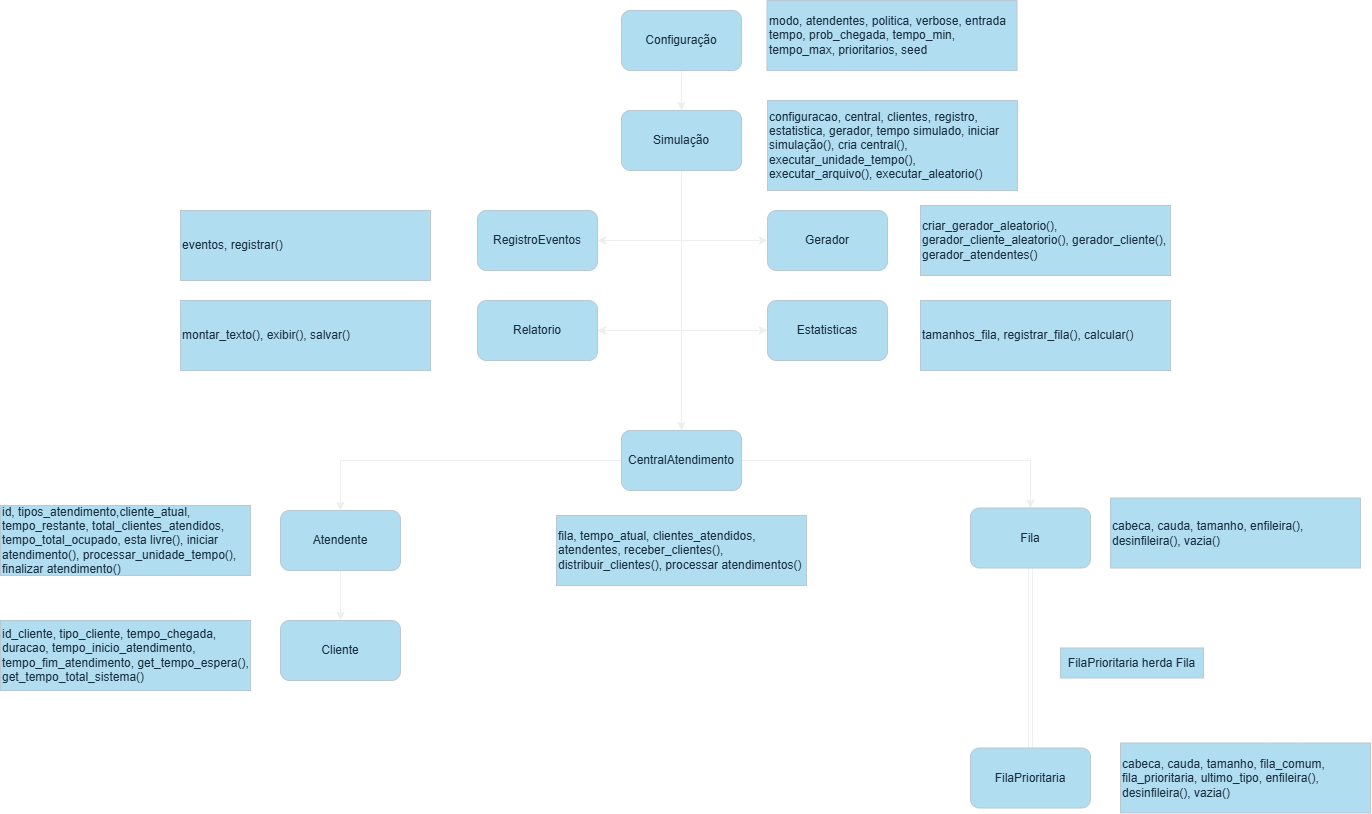

The diagram above was exported from draw.io. Its source (the exported page's mxGraphModel, read from the mxfile embedded in the PNG):
<mxGraphModel dx="142" dy="980" grid="1" gridSize="10" guides="1" tooltips="1" connect="1" arrows="1" fold="1" page="1" pageScale="1" pageWidth="827" pageHeight="1169" math="0" shadow="0">
  <root>
    <mxCell id="0" />
    <mxCell id="1" parent="0" />
    <mxCell id="6D4TdGm4RwOtVZ1P9F3B-25" edge="1" parent="1" source="6D4TdGm4RwOtVZ1P9F3B-1" style="edgeStyle=orthogonalEdgeStyle;rounded=0;orthogonalLoop=1;jettySize=auto;html=1;exitX=0.5;exitY=1;exitDx=0;exitDy=0;entryX=0.5;entryY=0;entryDx=0;entryDy=0;elbow=vertical;labelBackgroundColor=none;strokeColor=#EEEEEE;fontColor=default;" target="6D4TdGm4RwOtVZ1P9F3B-2">
      <mxGeometry relative="1" as="geometry" />
    </mxCell>
    <mxCell id="6D4TdGm4RwOtVZ1P9F3B-1" parent="1" style="rounded=1;whiteSpace=wrap;html=1;labelBackgroundColor=none;fillColor=#B1DDF0;strokeColor=#BAC8D3;fontColor=#182E3E;" value="Configuração" vertex="1">
      <mxGeometry height="60" width="120" x="2421" y="188" as="geometry" />
    </mxCell>
    <mxCell id="6D4TdGm4RwOtVZ1P9F3B-16" edge="1" parent="1" source="6D4TdGm4RwOtVZ1P9F3B-2" style="edgeStyle=elbowEdgeStyle;rounded=0;orthogonalLoop=1;jettySize=auto;html=1;exitX=0.5;exitY=1;exitDx=0;exitDy=0;entryX=0.5;entryY=0;entryDx=0;entryDy=0;labelBackgroundColor=none;strokeColor=#EEEEEE;fontColor=default;" target="6D4TdGm4RwOtVZ1P9F3B-4">
      <mxGeometry relative="1" as="geometry">
        <Array as="points">
          <mxPoint x="2481" y="478" />
          <mxPoint x="2481" y="478" />
        </Array>
      </mxGeometry>
    </mxCell>
    <mxCell id="6D4TdGm4RwOtVZ1P9F3B-2" parent="1" style="rounded=1;whiteSpace=wrap;html=1;labelBackgroundColor=none;fillColor=#B1DDF0;strokeColor=#BAC8D3;fontColor=#182E3E;" value="Simulação" vertex="1">
      <mxGeometry height="60" width="120" x="2421" y="288" as="geometry" />
    </mxCell>
    <mxCell id="6D4TdGm4RwOtVZ1P9F3B-26" edge="1" parent="1" source="6D4TdGm4RwOtVZ1P9F3B-12" style="edgeStyle=none;rounded=0;orthogonalLoop=1;jettySize=auto;html=1;elbow=vertical;exitX=1;exitY=0.5;exitDx=0;exitDy=0;startArrow=classic;startFill=1;labelBackgroundColor=none;strokeColor=#EEEEEE;fontColor=default;" target="6D4TdGm4RwOtVZ1P9F3B-3">
      <mxGeometry relative="1" as="geometry">
        <mxPoint x="2487" y="418" as="sourcePoint" />
        <mxPoint x="2517" y="438" as="targetPoint" />
      </mxGeometry>
    </mxCell>
    <mxCell id="6D4TdGm4RwOtVZ1P9F3B-3" parent="1" style="rounded=1;whiteSpace=wrap;html=1;labelBackgroundColor=none;fillColor=#B1DDF0;strokeColor=#BAC8D3;fontColor=#182E3E;" value="Gerador" vertex="1">
      <mxGeometry height="60" width="120" x="2567" y="388" as="geometry" />
    </mxCell>
    <mxCell id="6D4TdGm4RwOtVZ1P9F3B-18" edge="1" parent="1" source="6D4TdGm4RwOtVZ1P9F3B-4" style="edgeStyle=orthogonalEdgeStyle;rounded=0;orthogonalLoop=1;jettySize=auto;html=1;exitX=1;exitY=0.5;exitDx=0;exitDy=0;entryX=0.5;entryY=0;entryDx=0;entryDy=0;elbow=vertical;labelBackgroundColor=none;strokeColor=#EEEEEE;fontColor=default;" target="6D4TdGm4RwOtVZ1P9F3B-6">
      <mxGeometry relative="1" as="geometry" />
    </mxCell>
    <mxCell id="6D4TdGm4RwOtVZ1P9F3B-24" edge="1" parent="1" source="6D4TdGm4RwOtVZ1P9F3B-4" style="edgeStyle=orthogonalEdgeStyle;rounded=0;orthogonalLoop=1;jettySize=auto;html=1;exitX=0;exitY=0.5;exitDx=0;exitDy=0;entryX=0.5;entryY=0;entryDx=0;entryDy=0;elbow=vertical;labelBackgroundColor=none;strokeColor=#EEEEEE;fontColor=default;" target="6D4TdGm4RwOtVZ1P9F3B-7">
      <mxGeometry relative="1" as="geometry" />
    </mxCell>
    <mxCell id="6D4TdGm4RwOtVZ1P9F3B-4" parent="1" style="rounded=1;whiteSpace=wrap;html=1;labelBackgroundColor=none;fillColor=#B1DDF0;strokeColor=#BAC8D3;fontColor=#182E3E;" value="CentralAtendimento" vertex="1">
      <mxGeometry height="60" width="120" x="2421" y="608" as="geometry" />
    </mxCell>
    <mxCell id="6D4TdGm4RwOtVZ1P9F3B-5" parent="1" style="rounded=1;whiteSpace=wrap;html=1;labelBackgroundColor=none;fillColor=#B1DDF0;strokeColor=#BAC8D3;fontColor=#182E3E;" value="Estatisticas" vertex="1">
      <mxGeometry height="60" width="120" x="2567" y="478" as="geometry" />
    </mxCell>
    <mxCell id="6D4TdGm4RwOtVZ1P9F3B-22" edge="1" parent="1" source="6D4TdGm4RwOtVZ1P9F3B-6" style="edgeStyle=orthogonalEdgeStyle;shape=link;rounded=0;orthogonalLoop=1;jettySize=auto;html=1;exitX=0.5;exitY=1;exitDx=0;exitDy=0;entryX=0.5;entryY=0;entryDx=0;entryDy=0;elbow=vertical;width=4;labelBackgroundColor=none;strokeColor=#EEEEEE;fontColor=default;" target="6D4TdGm4RwOtVZ1P9F3B-9">
      <mxGeometry relative="1" as="geometry" />
    </mxCell>
    <mxCell id="6D4TdGm4RwOtVZ1P9F3B-6" parent="1" style="rounded=1;whiteSpace=wrap;html=1;labelBackgroundColor=none;fillColor=#B1DDF0;strokeColor=#BAC8D3;fontColor=#182E3E;" value="Fila" vertex="1">
      <mxGeometry height="60" width="120" x="2770" y="685.5" as="geometry" />
    </mxCell>
    <mxCell id="6D4TdGm4RwOtVZ1P9F3B-23" edge="1" parent="1" source="6D4TdGm4RwOtVZ1P9F3B-7" style="edgeStyle=orthogonalEdgeStyle;rounded=0;orthogonalLoop=1;jettySize=auto;html=1;exitX=0.5;exitY=1;exitDx=0;exitDy=0;entryX=0.5;entryY=0;entryDx=0;entryDy=0;elbow=vertical;labelBackgroundColor=none;strokeColor=#EEEEEE;fontColor=default;" target="6D4TdGm4RwOtVZ1P9F3B-8">
      <mxGeometry relative="1" as="geometry" />
    </mxCell>
    <mxCell id="6D4TdGm4RwOtVZ1P9F3B-7" parent="1" style="rounded=1;whiteSpace=wrap;html=1;labelBackgroundColor=none;fillColor=#B1DDF0;strokeColor=#BAC8D3;fontColor=#182E3E;" value="Atendente" vertex="1">
      <mxGeometry height="60" width="120" x="2080" y="688" as="geometry" />
    </mxCell>
    <mxCell id="6D4TdGm4RwOtVZ1P9F3B-8" parent="1" style="rounded=1;whiteSpace=wrap;html=1;labelBackgroundColor=none;fillColor=#B1DDF0;strokeColor=#BAC8D3;fontColor=#182E3E;" value="Cliente" vertex="1">
      <mxGeometry height="60" width="120" x="2080" y="798" as="geometry" />
    </mxCell>
    <mxCell id="6D4TdGm4RwOtVZ1P9F3B-9" parent="1" style="rounded=1;whiteSpace=wrap;html=1;labelBackgroundColor=none;fillColor=#B1DDF0;strokeColor=#BAC8D3;fontColor=#182E3E;" value="FilaPrioritaria" vertex="1">
      <mxGeometry height="60" width="120" x="2770" y="925.5" as="geometry" />
    </mxCell>
    <mxCell id="6D4TdGm4RwOtVZ1P9F3B-12" parent="1" style="rounded=1;whiteSpace=wrap;html=1;labelBackgroundColor=none;fillColor=#B1DDF0;strokeColor=#BAC8D3;fontColor=#182E3E;" value="RegistroEventos" vertex="1">
      <mxGeometry height="60" width="120" x="2277" y="388" as="geometry" />
    </mxCell>
    <mxCell id="6D4TdGm4RwOtVZ1P9F3B-13" parent="1" style="rounded=1;whiteSpace=wrap;html=1;labelBackgroundColor=none;fillColor=#B1DDF0;strokeColor=#BAC8D3;fontColor=#182E3E;" value="Relatorio" vertex="1">
      <mxGeometry height="60" width="120" x="2277" y="478" as="geometry" />
    </mxCell>
    <mxCell id="6D4TdGm4RwOtVZ1P9F3B-27" edge="1" parent="1" source="6D4TdGm4RwOtVZ1P9F3B-13" style="edgeStyle=none;rounded=0;orthogonalLoop=1;jettySize=auto;html=1;elbow=vertical;startArrow=classic;startFill=1;entryX=0;entryY=0.5;entryDx=0;entryDy=0;labelBackgroundColor=none;strokeColor=#EEEEEE;fontColor=default;" target="6D4TdGm4RwOtVZ1P9F3B-5">
      <mxGeometry relative="1" as="geometry">
        <Array as="points" />
        <mxPoint x="2517" y="408" as="sourcePoint" />
        <mxPoint x="2687" y="408" as="targetPoint" />
      </mxGeometry>
    </mxCell>
    <mxCell id="6D4TdGm4RwOtVZ1P9F3B-28" parent="1" style="text;html=1;whiteSpace=wrap;strokeColor=#BAC8D3;fillColor=#B1DDF0;align=center;verticalAlign=middle;rounded=0;fontColor=#182E3E;labelBackgroundColor=none;" value="FilaPrioritaria herda Fila" vertex="1">
      <mxGeometry height="30" width="143" x="2860" y="825.5" as="geometry" />
    </mxCell>
    <mxCell id="6D4TdGm4RwOtVZ1P9F3B-31" parent="1" style="text;html=1;whiteSpace=wrap;strokeColor=#BAC8D3;fillColor=#B1DDF0;align=left;verticalAlign=middle;rounded=0;fontColor=#182E3E;labelBackgroundColor=none;" value="modo, atendentes, politica, verbose, entrada tempo, prob_chegada, tempo_min, tempo_max, prioritarios, seed" vertex="1">
      <mxGeometry height="70" width="250" x="2566.5" y="178" as="geometry" />
    </mxCell>
    <mxCell id="6D4TdGm4RwOtVZ1P9F3B-32" parent="1" style="text;html=1;whiteSpace=wrap;strokeColor=#BAC8D3;fillColor=#B1DDF0;align=left;verticalAlign=middle;rounded=0;fontColor=#182E3E;labelBackgroundColor=none;" value="configuracao, central, clientes, registro, estatistica, gerador, tempo simulado, iniciar simulação(), cria central(), executar_unidade_tempo(), executar_arquivo(), executar_aleatorio()" vertex="1">
      <mxGeometry height="90" width="250" x="2567" y="278" as="geometry" />
    </mxCell>
    <mxCell id="6D4TdGm4RwOtVZ1P9F3B-33" parent="1" style="text;html=1;whiteSpace=wrap;strokeColor=#BAC8D3;fillColor=#B1DDF0;align=left;verticalAlign=middle;rounded=0;fontColor=#182E3E;labelBackgroundColor=none;" value="criar_gerador_aleatorio(), gerador_cliente_aleatorio(), gerador_cliente(), gerador_atendentes()&amp;nbsp;" vertex="1">
      <mxGeometry height="70" width="250" x="2720" y="383" as="geometry" />
    </mxCell>
    <mxCell id="6D4TdGm4RwOtVZ1P9F3B-34" parent="1" style="text;html=1;whiteSpace=wrap;strokeColor=#BAC8D3;fillColor=#B1DDF0;align=left;verticalAlign=middle;rounded=0;fontColor=#182E3E;labelBackgroundColor=none;" value="tamanhos_fila, registrar_fila(), calcular()" vertex="1">
      <mxGeometry height="70" width="250" x="2720" y="478" as="geometry" />
    </mxCell>
    <mxCell id="6D4TdGm4RwOtVZ1P9F3B-35" parent="1" style="text;html=1;whiteSpace=wrap;strokeColor=#BAC8D3;fillColor=#B1DDF0;align=left;verticalAlign=middle;rounded=0;fontColor=#182E3E;labelBackgroundColor=none;" value="eventos, registrar()" vertex="1">
      <mxGeometry height="70" width="250" x="1980" y="388" as="geometry" />
    </mxCell>
    <mxCell id="6D4TdGm4RwOtVZ1P9F3B-36" parent="1" style="text;html=1;whiteSpace=wrap;strokeColor=#BAC8D3;fillColor=#B1DDF0;align=left;verticalAlign=middle;rounded=0;fontColor=#182E3E;labelBackgroundColor=none;" value="montar_texto(), exibir(), salvar()" vertex="1">
      <mxGeometry height="70" width="250" x="1980" y="478" as="geometry" />
    </mxCell>
    <mxCell id="6D4TdGm4RwOtVZ1P9F3B-39" parent="1" style="text;html=1;whiteSpace=wrap;strokeColor=#BAC8D3;fillColor=#B1DDF0;align=left;verticalAlign=middle;rounded=0;fontColor=#182E3E;labelBackgroundColor=none;" value="id, tipos_atendimento,cliente_atual, tempo_restante, total_clientes_atendidos, tempo_total_ocupado, esta livre(), iniciar atendimento(), processar_unidade_tempo(), finalizar atendimento()" vertex="1">
      <mxGeometry height="70" width="250" x="1800" y="683" as="geometry" />
    </mxCell>
    <mxCell id="6D4TdGm4RwOtVZ1P9F3B-40" parent="1" style="text;html=1;whiteSpace=wrap;strokeColor=#BAC8D3;fillColor=#B1DDF0;align=left;verticalAlign=middle;rounded=0;fontColor=#182E3E;labelBackgroundColor=none;" value="id_cliente, tipo_cliente, tempo_chegada, duracao, tempo_inicio_atendimento, tempo_fim_atendimento, get_tempo_espera(), get_tempo_total_sistema()&amp;nbsp;" vertex="1">
      <mxGeometry height="70" width="250" x="1800" y="798" as="geometry" />
    </mxCell>
    <mxCell id="6D4TdGm4RwOtVZ1P9F3B-43" parent="1" style="text;html=1;whiteSpace=wrap;strokeColor=#BAC8D3;fillColor=#B1DDF0;align=left;verticalAlign=middle;rounded=0;fontColor=#182E3E;labelBackgroundColor=none;" value="cabeca, cauda, tamanho, fila_comum, fila_prioritaria, ultimo_tipo, enfileira(), desinfileira(), vazia()" vertex="1">
      <mxGeometry height="70" width="250" x="2920" y="920.5" as="geometry" />
    </mxCell>
    <mxCell id="6D4TdGm4RwOtVZ1P9F3B-44" parent="1" style="text;html=1;whiteSpace=wrap;strokeColor=#BAC8D3;fillColor=#B1DDF0;align=left;verticalAlign=middle;rounded=0;fontColor=#182E3E;labelBackgroundColor=none;" value="cabeca, cauda, tamanho, enfileira(), desinfileira(), vazia()" vertex="1">
      <mxGeometry height="70" width="250" x="2910" y="675.5" as="geometry" />
    </mxCell>
    <mxCell id="6D4TdGm4RwOtVZ1P9F3B-45" parent="1" style="text;html=1;whiteSpace=wrap;strokeColor=#BAC8D3;fillColor=#B1DDF0;align=left;verticalAlign=middle;rounded=0;fontColor=#182E3E;labelBackgroundColor=none;" value="fila, tempo_atual, clientes_atendidos, atendentes, receber_clientes(), distribuir_clientes(), processar atendimentos()" vertex="1">
      <mxGeometry height="70" width="250" x="2356" y="693" as="geometry" />
    </mxCell>
  </root>
</mxGraphModel>